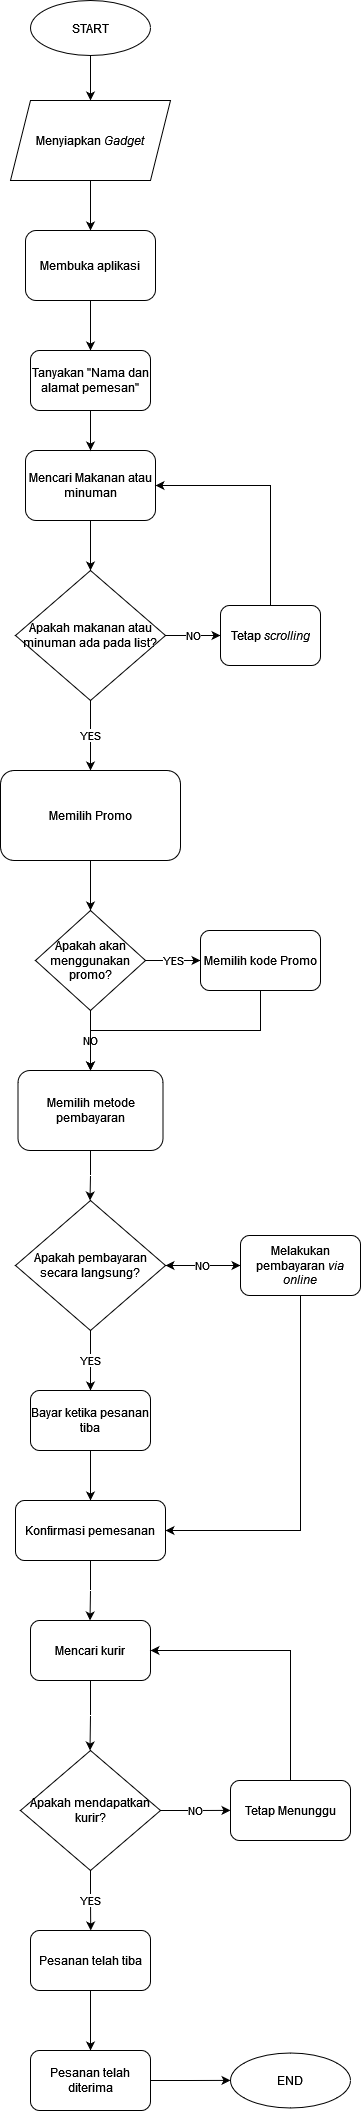

The diagram above was exported from draw.io. Its source (the exported page's mxGraphModel, read from the mxfile embedded in the PNG):
<mxGraphModel dx="1323" dy="673" grid="1" gridSize="10" guides="1" tooltips="1" connect="1" arrows="1" fold="1" page="1" pageScale="1" pageWidth="850" pageHeight="1100" math="0" shadow="0">
  <root>
    <mxCell id="0" />
    <mxCell id="1" parent="0" />
    <mxCell id="NMQfnCPJMo6yNmI9K6d9-2" value="" style="endArrow=classic;html=1;rounded=0;" edge="1" parent="1">
      <mxGeometry width="50" height="50" relative="1" as="geometry">
        <mxPoint x="400" y="100" as="sourcePoint" />
        <mxPoint x="400" y="150" as="targetPoint" />
      </mxGeometry>
    </mxCell>
    <mxCell id="NMQfnCPJMo6yNmI9K6d9-4" value="Menyiapkan &lt;i&gt;Gadget&lt;/i&gt;" style="shape=parallelogram;perimeter=parallelogramPerimeter;whiteSpace=wrap;html=1;fixedSize=1;" vertex="1" parent="1">
      <mxGeometry x="320" y="150" width="160" height="80" as="geometry" />
    </mxCell>
    <mxCell id="NMQfnCPJMo6yNmI9K6d9-5" value="" style="endArrow=classic;html=1;rounded=0;exitX=0.5;exitY=1;exitDx=0;exitDy=0;" edge="1" parent="1" source="NMQfnCPJMo6yNmI9K6d9-4">
      <mxGeometry width="50" height="50" relative="1" as="geometry">
        <mxPoint x="410" y="300" as="sourcePoint" />
        <mxPoint x="400" y="280" as="targetPoint" />
      </mxGeometry>
    </mxCell>
    <mxCell id="NMQfnCPJMo6yNmI9K6d9-7" style="edgeStyle=orthogonalEdgeStyle;rounded=0;orthogonalLoop=1;jettySize=auto;html=1;exitX=0.5;exitY=1;exitDx=0;exitDy=0;" edge="1" parent="1" source="NMQfnCPJMo6yNmI9K6d9-6">
      <mxGeometry relative="1" as="geometry">
        <mxPoint x="400" y="400" as="targetPoint" />
        <Array as="points">
          <mxPoint x="400" y="390" />
          <mxPoint x="400" y="390" />
        </Array>
      </mxGeometry>
    </mxCell>
    <mxCell id="NMQfnCPJMo6yNmI9K6d9-6" value="Membuka aplikasi" style="rounded=1;whiteSpace=wrap;html=1;" vertex="1" parent="1">
      <mxGeometry x="335" y="280" width="130" height="70" as="geometry" />
    </mxCell>
    <mxCell id="NMQfnCPJMo6yNmI9K6d9-9" style="edgeStyle=orthogonalEdgeStyle;rounded=0;orthogonalLoop=1;jettySize=auto;html=1;" edge="1" parent="1" source="NMQfnCPJMo6yNmI9K6d9-8">
      <mxGeometry relative="1" as="geometry">
        <mxPoint x="400" y="620" as="targetPoint" />
      </mxGeometry>
    </mxCell>
    <mxCell id="NMQfnCPJMo6yNmI9K6d9-8" value="Mencari Makanan atau minuman" style="rounded=1;whiteSpace=wrap;html=1;" vertex="1" parent="1">
      <mxGeometry x="335" y="500" width="130" height="70" as="geometry" />
    </mxCell>
    <mxCell id="NMQfnCPJMo6yNmI9K6d9-11" value="YES" style="edgeStyle=orthogonalEdgeStyle;rounded=0;orthogonalLoop=1;jettySize=auto;html=1;exitX=0.5;exitY=1;exitDx=0;exitDy=0;" edge="1" parent="1" source="NMQfnCPJMo6yNmI9K6d9-10">
      <mxGeometry relative="1" as="geometry">
        <mxPoint x="400" y="820" as="targetPoint" />
      </mxGeometry>
    </mxCell>
    <mxCell id="NMQfnCPJMo6yNmI9K6d9-12" value="NO" style="edgeStyle=orthogonalEdgeStyle;rounded=0;orthogonalLoop=1;jettySize=auto;html=1;exitX=1;exitY=0.5;exitDx=0;exitDy=0;" edge="1" parent="1" source="NMQfnCPJMo6yNmI9K6d9-10">
      <mxGeometry relative="1" as="geometry">
        <mxPoint x="530" y="685" as="targetPoint" />
      </mxGeometry>
    </mxCell>
    <mxCell id="NMQfnCPJMo6yNmI9K6d9-10" value="Apakah makanan atau minuman ada pada list?" style="rhombus;whiteSpace=wrap;html=1;" vertex="1" parent="1">
      <mxGeometry x="325" y="620" width="150" height="130" as="geometry" />
    </mxCell>
    <mxCell id="NMQfnCPJMo6yNmI9K6d9-14" style="edgeStyle=orthogonalEdgeStyle;rounded=0;orthogonalLoop=1;jettySize=auto;html=1;exitX=0.5;exitY=0;exitDx=0;exitDy=0;entryX=1;entryY=0.5;entryDx=0;entryDy=0;" edge="1" parent="1" source="NMQfnCPJMo6yNmI9K6d9-13" target="NMQfnCPJMo6yNmI9K6d9-8">
      <mxGeometry relative="1" as="geometry" />
    </mxCell>
    <mxCell id="NMQfnCPJMo6yNmI9K6d9-13" value="Tetap &lt;i&gt;scrolling&lt;/i&gt;" style="rounded=1;whiteSpace=wrap;html=1;" vertex="1" parent="1">
      <mxGeometry x="530" y="655" width="100" height="60" as="geometry" />
    </mxCell>
    <mxCell id="NMQfnCPJMo6yNmI9K6d9-22" value="YES" style="edgeStyle=orthogonalEdgeStyle;rounded=0;orthogonalLoop=1;jettySize=auto;html=1;exitX=1;exitY=0.5;exitDx=0;exitDy=0;entryX=0;entryY=0.5;entryDx=0;entryDy=0;" edge="1" parent="1" source="NMQfnCPJMo6yNmI9K6d9-19">
      <mxGeometry relative="1" as="geometry">
        <mxPoint x="510" y="1010" as="targetPoint" />
      </mxGeometry>
    </mxCell>
    <mxCell id="NMQfnCPJMo6yNmI9K6d9-25" value="NO" style="edgeStyle=orthogonalEdgeStyle;rounded=0;orthogonalLoop=1;jettySize=auto;html=1;exitX=0.5;exitY=1;exitDx=0;exitDy=0;" edge="1" parent="1" source="NMQfnCPJMo6yNmI9K6d9-19">
      <mxGeometry relative="1" as="geometry">
        <mxPoint x="400" y="1120" as="targetPoint" />
      </mxGeometry>
    </mxCell>
    <mxCell id="NMQfnCPJMo6yNmI9K6d9-19" value="Apakah akan menggunakan promo?" style="rhombus;whiteSpace=wrap;html=1;" vertex="1" parent="1">
      <mxGeometry x="345" y="960" width="110" height="100" as="geometry" />
    </mxCell>
    <mxCell id="NMQfnCPJMo6yNmI9K6d9-45" style="edgeStyle=orthogonalEdgeStyle;rounded=0;orthogonalLoop=1;jettySize=auto;html=1;exitX=0.5;exitY=1;exitDx=0;exitDy=0;entryX=0.5;entryY=0;entryDx=0;entryDy=0;" edge="1" parent="1" target="NMQfnCPJMo6yNmI9K6d9-19">
      <mxGeometry relative="1" as="geometry">
        <mxPoint x="400" y="910" as="sourcePoint" />
      </mxGeometry>
    </mxCell>
    <mxCell id="NMQfnCPJMo6yNmI9K6d9-59" style="edgeStyle=orthogonalEdgeStyle;rounded=0;orthogonalLoop=1;jettySize=auto;html=1;exitX=0.5;exitY=1;exitDx=0;exitDy=0;" edge="1" parent="1" source="NMQfnCPJMo6yNmI9K6d9-58">
      <mxGeometry relative="1" as="geometry">
        <mxPoint x="399.5" y="1250" as="targetPoint" />
      </mxGeometry>
    </mxCell>
    <mxCell id="NMQfnCPJMo6yNmI9K6d9-58" value="Memilih metode pembayaran" style="rounded=1;whiteSpace=wrap;html=1;" vertex="1" parent="1">
      <mxGeometry x="327.5" y="1120" width="145" height="80" as="geometry" />
    </mxCell>
    <mxCell id="NMQfnCPJMo6yNmI9K6d9-61" value="N" style="edgeStyle=orthogonalEdgeStyle;rounded=0;orthogonalLoop=1;jettySize=auto;html=1;exitX=1;exitY=0.5;exitDx=0;exitDy=0;" edge="1" parent="1" source="NMQfnCPJMo6yNmI9K6d9-60">
      <mxGeometry relative="1" as="geometry">
        <mxPoint x="550" y="1315" as="targetPoint" />
      </mxGeometry>
    </mxCell>
    <mxCell id="NMQfnCPJMo6yNmI9K6d9-66" value="YES" style="edgeStyle=orthogonalEdgeStyle;rounded=0;orthogonalLoop=1;jettySize=auto;html=1;exitX=0.5;exitY=1;exitDx=0;exitDy=0;entryX=0.5;entryY=0;entryDx=0;entryDy=0;" edge="1" parent="1" source="NMQfnCPJMo6yNmI9K6d9-60" target="NMQfnCPJMo6yNmI9K6d9-64">
      <mxGeometry relative="1" as="geometry" />
    </mxCell>
    <mxCell id="NMQfnCPJMo6yNmI9K6d9-60" value="Apakah pembayaran secara langsung?" style="rhombus;whiteSpace=wrap;html=1;" vertex="1" parent="1">
      <mxGeometry x="325" y="1250" width="150" height="130" as="geometry" />
    </mxCell>
    <mxCell id="NMQfnCPJMo6yNmI9K6d9-70" style="edgeStyle=orthogonalEdgeStyle;rounded=0;orthogonalLoop=1;jettySize=auto;html=1;exitX=0.5;exitY=1;exitDx=0;exitDy=0;entryX=1;entryY=0.5;entryDx=0;entryDy=0;" edge="1" parent="1" source="NMQfnCPJMo6yNmI9K6d9-62" target="NMQfnCPJMo6yNmI9K6d9-68">
      <mxGeometry relative="1" as="geometry" />
    </mxCell>
    <mxCell id="NMQfnCPJMo6yNmI9K6d9-88" value="NO" style="edgeStyle=orthogonalEdgeStyle;rounded=0;orthogonalLoop=1;jettySize=auto;html=1;" edge="1" parent="1" source="NMQfnCPJMo6yNmI9K6d9-62" target="NMQfnCPJMo6yNmI9K6d9-60">
      <mxGeometry relative="1" as="geometry" />
    </mxCell>
    <mxCell id="NMQfnCPJMo6yNmI9K6d9-62" value="&lt;div&gt;Melakukan pembayaran &lt;i&gt;via online&lt;/i&gt;&lt;/div&gt;" style="rounded=1;whiteSpace=wrap;html=1;" vertex="1" parent="1">
      <mxGeometry x="550" y="1285" width="120" height="60" as="geometry" />
    </mxCell>
    <mxCell id="NMQfnCPJMo6yNmI9K6d9-69" style="edgeStyle=orthogonalEdgeStyle;rounded=0;orthogonalLoop=1;jettySize=auto;html=1;exitX=0.5;exitY=1;exitDx=0;exitDy=0;entryX=0.5;entryY=0;entryDx=0;entryDy=0;" edge="1" parent="1" source="NMQfnCPJMo6yNmI9K6d9-64" target="NMQfnCPJMo6yNmI9K6d9-68">
      <mxGeometry relative="1" as="geometry" />
    </mxCell>
    <mxCell id="NMQfnCPJMo6yNmI9K6d9-64" value="Bayar ketika pesanan tiba" style="rounded=1;whiteSpace=wrap;html=1;" vertex="1" parent="1">
      <mxGeometry x="340" y="1440" width="120" height="60" as="geometry" />
    </mxCell>
    <mxCell id="NMQfnCPJMo6yNmI9K6d9-71" style="edgeStyle=orthogonalEdgeStyle;rounded=0;orthogonalLoop=1;jettySize=auto;html=1;exitX=0.5;exitY=1;exitDx=0;exitDy=0;" edge="1" parent="1" source="NMQfnCPJMo6yNmI9K6d9-68">
      <mxGeometry relative="1" as="geometry">
        <mxPoint x="399.5" y="1670" as="targetPoint" />
      </mxGeometry>
    </mxCell>
    <mxCell id="NMQfnCPJMo6yNmI9K6d9-68" value="Konfirmasi pemesanan" style="rounded=1;whiteSpace=wrap;html=1;" vertex="1" parent="1">
      <mxGeometry x="325" y="1550" width="150" height="60" as="geometry" />
    </mxCell>
    <mxCell id="NMQfnCPJMo6yNmI9K6d9-73" style="edgeStyle=orthogonalEdgeStyle;rounded=0;orthogonalLoop=1;jettySize=auto;html=1;exitX=0.5;exitY=1;exitDx=0;exitDy=0;" edge="1" parent="1" source="NMQfnCPJMo6yNmI9K6d9-72">
      <mxGeometry relative="1" as="geometry">
        <mxPoint x="399.5" y="1800" as="targetPoint" />
      </mxGeometry>
    </mxCell>
    <mxCell id="NMQfnCPJMo6yNmI9K6d9-72" value="Mencari kurir" style="rounded=1;whiteSpace=wrap;html=1;" vertex="1" parent="1">
      <mxGeometry x="340" y="1670" width="120" height="60" as="geometry" />
    </mxCell>
    <mxCell id="NMQfnCPJMo6yNmI9K6d9-76" value="NO" style="edgeStyle=orthogonalEdgeStyle;rounded=0;orthogonalLoop=1;jettySize=auto;html=1;exitX=1;exitY=0.5;exitDx=0;exitDy=0;" edge="1" parent="1" source="NMQfnCPJMo6yNmI9K6d9-75">
      <mxGeometry relative="1" as="geometry">
        <mxPoint x="540" y="1859.8888888888887" as="targetPoint" />
      </mxGeometry>
    </mxCell>
    <mxCell id="NMQfnCPJMo6yNmI9K6d9-79" value="YES" style="edgeStyle=orthogonalEdgeStyle;rounded=0;orthogonalLoop=1;jettySize=auto;html=1;exitX=0.5;exitY=1;exitDx=0;exitDy=0;" edge="1" parent="1" source="NMQfnCPJMo6yNmI9K6d9-75">
      <mxGeometry relative="1" as="geometry">
        <mxPoint x="400.2222222222222" y="1980" as="targetPoint" />
      </mxGeometry>
    </mxCell>
    <mxCell id="NMQfnCPJMo6yNmI9K6d9-75" value="Apakah mendapatkan kurir?" style="rhombus;whiteSpace=wrap;html=1;" vertex="1" parent="1">
      <mxGeometry x="330" y="1800" width="140" height="120" as="geometry" />
    </mxCell>
    <mxCell id="NMQfnCPJMo6yNmI9K6d9-78" style="edgeStyle=orthogonalEdgeStyle;rounded=0;orthogonalLoop=1;jettySize=auto;html=1;exitX=0.5;exitY=0;exitDx=0;exitDy=0;entryX=1;entryY=0.5;entryDx=0;entryDy=0;" edge="1" parent="1" source="NMQfnCPJMo6yNmI9K6d9-77" target="NMQfnCPJMo6yNmI9K6d9-72">
      <mxGeometry relative="1" as="geometry" />
    </mxCell>
    <mxCell id="NMQfnCPJMo6yNmI9K6d9-77" value="Tetap Menunggu" style="rounded=1;whiteSpace=wrap;html=1;" vertex="1" parent="1">
      <mxGeometry x="540" y="1830" width="120" height="60" as="geometry" />
    </mxCell>
    <mxCell id="NMQfnCPJMo6yNmI9K6d9-82" style="edgeStyle=orthogonalEdgeStyle;rounded=0;orthogonalLoop=1;jettySize=auto;html=1;exitX=0.5;exitY=1;exitDx=0;exitDy=0;entryX=0.5;entryY=0;entryDx=0;entryDy=0;" edge="1" parent="1" source="NMQfnCPJMo6yNmI9K6d9-80" target="NMQfnCPJMo6yNmI9K6d9-81">
      <mxGeometry relative="1" as="geometry" />
    </mxCell>
    <mxCell id="NMQfnCPJMo6yNmI9K6d9-80" value="Pesanan telah tiba" style="rounded=1;whiteSpace=wrap;html=1;" vertex="1" parent="1">
      <mxGeometry x="340" y="1980" width="120" height="60" as="geometry" />
    </mxCell>
    <mxCell id="NMQfnCPJMo6yNmI9K6d9-83" style="edgeStyle=orthogonalEdgeStyle;rounded=0;orthogonalLoop=1;jettySize=auto;html=1;exitX=1;exitY=0.5;exitDx=0;exitDy=0;" edge="1" parent="1" source="NMQfnCPJMo6yNmI9K6d9-81">
      <mxGeometry relative="1" as="geometry">
        <mxPoint x="540" y="2129.8888888888887" as="targetPoint" />
      </mxGeometry>
    </mxCell>
    <mxCell id="NMQfnCPJMo6yNmI9K6d9-81" value="Pesanan telah diterima" style="rounded=1;whiteSpace=wrap;html=1;" vertex="1" parent="1">
      <mxGeometry x="340" y="2100" width="120" height="60" as="geometry" />
    </mxCell>
    <mxCell id="NMQfnCPJMo6yNmI9K6d9-84" value="END" style="ellipse;whiteSpace=wrap;html=1;" vertex="1" parent="1">
      <mxGeometry x="540" y="2102.5" width="120" height="55" as="geometry" />
    </mxCell>
    <mxCell id="NMQfnCPJMo6yNmI9K6d9-85" value="&lt;div&gt;START&lt;/div&gt;" style="ellipse;whiteSpace=wrap;html=1;" vertex="1" parent="1">
      <mxGeometry x="340" y="50" width="120" height="55" as="geometry" />
    </mxCell>
    <mxCell id="NMQfnCPJMo6yNmI9K6d9-89" value="Memilih Promo " style="rounded=1;whiteSpace=wrap;html=1;" vertex="1" parent="1">
      <mxGeometry x="310" y="820" width="180" height="90" as="geometry" />
    </mxCell>
    <mxCell id="NMQfnCPJMo6yNmI9K6d9-92" style="edgeStyle=orthogonalEdgeStyle;rounded=0;orthogonalLoop=1;jettySize=auto;html=1;exitX=0.5;exitY=1;exitDx=0;exitDy=0;entryX=0.5;entryY=0;entryDx=0;entryDy=0;" edge="1" parent="1" source="NMQfnCPJMo6yNmI9K6d9-91" target="NMQfnCPJMo6yNmI9K6d9-8">
      <mxGeometry relative="1" as="geometry" />
    </mxCell>
    <mxCell id="NMQfnCPJMo6yNmI9K6d9-91" value="Tanyakan &quot;Nama dan alamat pemesan&quot;" style="rounded=1;whiteSpace=wrap;html=1;" vertex="1" parent="1">
      <mxGeometry x="340" y="400" width="120" height="60" as="geometry" />
    </mxCell>
    <mxCell id="NMQfnCPJMo6yNmI9K6d9-94" style="edgeStyle=orthogonalEdgeStyle;rounded=0;orthogonalLoop=1;jettySize=auto;html=1;exitX=0.5;exitY=1;exitDx=0;exitDy=0;entryX=0.5;entryY=0;entryDx=0;entryDy=0;" edge="1" parent="1" source="NMQfnCPJMo6yNmI9K6d9-93" target="NMQfnCPJMo6yNmI9K6d9-58">
      <mxGeometry relative="1" as="geometry" />
    </mxCell>
    <mxCell id="NMQfnCPJMo6yNmI9K6d9-93" value="Memilih kode Promo" style="rounded=1;whiteSpace=wrap;html=1;" vertex="1" parent="1">
      <mxGeometry x="510" y="980" width="120" height="60" as="geometry" />
    </mxCell>
  </root>
</mxGraphModel>